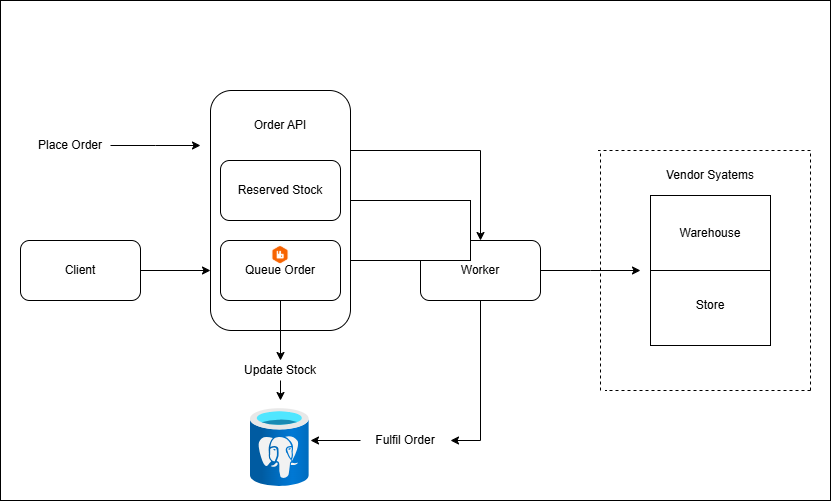

The diagram above was exported from draw.io. Its source (the exported page's mxGraphModel, read from the mxfile embedded in the PNG):
<mxGraphModel dx="1044" dy="527" grid="1" gridSize="10" guides="1" tooltips="1" connect="1" arrows="1" fold="1" page="1" pageScale="1" pageWidth="850" pageHeight="1100" math="0" shadow="0">
  <root>
    <mxCell id="0" />
    <mxCell id="1" parent="0" />
    <mxCell id="g7IYnN67bWFDBAxf9TMv-3" value="" style="rounded=0;whiteSpace=wrap;html=1;" vertex="1" parent="1">
      <mxGeometry x="20" y="50" width="830" height="500" as="geometry" />
    </mxCell>
    <mxCell id="MpQGxjhSorMaiFaPjpvF-20" style="edgeStyle=orthogonalEdgeStyle;rounded=0;orthogonalLoop=1;jettySize=auto;html=1;entryX=0;entryY=0.75;entryDx=0;entryDy=0;" parent="1" source="MpQGxjhSorMaiFaPjpvF-1" target="MpQGxjhSorMaiFaPjpvF-2" edge="1">
      <mxGeometry relative="1" as="geometry" />
    </mxCell>
    <mxCell id="MpQGxjhSorMaiFaPjpvF-1" value="Client" style="rounded=1;whiteSpace=wrap;html=1;" parent="1" vertex="1">
      <mxGeometry x="40" y="290" width="120" height="60" as="geometry" />
    </mxCell>
    <mxCell id="MpQGxjhSorMaiFaPjpvF-24" style="edgeStyle=orthogonalEdgeStyle;rounded=0;orthogonalLoop=1;jettySize=auto;html=1;exitX=1;exitY=0.25;exitDx=0;exitDy=0;entryX=0.5;entryY=0;entryDx=0;entryDy=0;" parent="1" source="MpQGxjhSorMaiFaPjpvF-2" target="MpQGxjhSorMaiFaPjpvF-3" edge="1">
      <mxGeometry relative="1" as="geometry" />
    </mxCell>
    <mxCell id="MpQGxjhSorMaiFaPjpvF-2" value="" style="rounded=1;whiteSpace=wrap;html=1;" parent="1" vertex="1">
      <mxGeometry x="230" y="140" width="140" height="240" as="geometry" />
    </mxCell>
    <mxCell id="MpQGxjhSorMaiFaPjpvF-27" style="edgeStyle=orthogonalEdgeStyle;rounded=0;orthogonalLoop=1;jettySize=auto;html=1;" parent="1" source="MpQGxjhSorMaiFaPjpvF-3" edge="1">
      <mxGeometry relative="1" as="geometry">
        <mxPoint x="660" y="320" as="targetPoint" />
      </mxGeometry>
    </mxCell>
    <mxCell id="MpQGxjhSorMaiFaPjpvF-3" value="Worker" style="rounded=1;whiteSpace=wrap;html=1;" parent="1" vertex="1">
      <mxGeometry x="440" y="290" width="120" height="60" as="geometry" />
    </mxCell>
    <mxCell id="MpQGxjhSorMaiFaPjpvF-6" value="" style="rounded=0;whiteSpace=wrap;html=1;" parent="1" vertex="1">
      <mxGeometry x="670" y="245" width="120" height="150" as="geometry" />
    </mxCell>
    <mxCell id="MpQGxjhSorMaiFaPjpvF-7" value="" style="endArrow=none;dashed=1;html=1;rounded=0;" parent="1" edge="1">
      <mxGeometry width="50" height="50" relative="1" as="geometry">
        <mxPoint x="620" y="440" as="sourcePoint" />
        <mxPoint x="620" y="200" as="targetPoint" />
      </mxGeometry>
    </mxCell>
    <mxCell id="MpQGxjhSorMaiFaPjpvF-8" value="" style="endArrow=none;dashed=1;html=1;rounded=0;" parent="1" edge="1">
      <mxGeometry width="50" height="50" relative="1" as="geometry">
        <mxPoint x="830" y="440" as="sourcePoint" />
        <mxPoint x="625" y="440" as="targetPoint" />
      </mxGeometry>
    </mxCell>
    <mxCell id="MpQGxjhSorMaiFaPjpvF-9" value="" style="endArrow=none;dashed=1;html=1;rounded=0;" parent="1" edge="1">
      <mxGeometry width="50" height="50" relative="1" as="geometry">
        <mxPoint x="830" y="440" as="sourcePoint" />
        <mxPoint x="830" y="200" as="targetPoint" />
      </mxGeometry>
    </mxCell>
    <mxCell id="MpQGxjhSorMaiFaPjpvF-10" value="" style="endArrow=none;dashed=1;html=1;rounded=0;" parent="1" edge="1">
      <mxGeometry width="50" height="50" relative="1" as="geometry">
        <mxPoint x="830" y="200" as="sourcePoint" />
        <mxPoint x="617.5" y="200" as="targetPoint" />
      </mxGeometry>
    </mxCell>
    <mxCell id="MpQGxjhSorMaiFaPjpvF-12" value="Reserved Stock" style="rounded=1;whiteSpace=wrap;html=1;" parent="1" vertex="1">
      <mxGeometry x="240" y="210" width="120" height="60" as="geometry" />
    </mxCell>
    <mxCell id="MpQGxjhSorMaiFaPjpvF-13" value="Queue Order" style="rounded=1;whiteSpace=wrap;html=1;" parent="1" vertex="1">
      <mxGeometry x="240" y="290" width="120" height="60" as="geometry" />
    </mxCell>
    <mxCell id="MpQGxjhSorMaiFaPjpvF-14" value="Order API" style="text;html=1;align=center;verticalAlign=middle;whiteSpace=wrap;rounded=0;" parent="1" vertex="1">
      <mxGeometry x="270" y="160" width="60" height="30" as="geometry" />
    </mxCell>
    <mxCell id="MpQGxjhSorMaiFaPjpvF-16" value="Warehouse" style="rounded=0;whiteSpace=wrap;html=1;" parent="1" vertex="1">
      <mxGeometry x="670" y="245" width="120" height="75" as="geometry" />
    </mxCell>
    <mxCell id="MpQGxjhSorMaiFaPjpvF-18" value="Store" style="text;html=1;align=center;verticalAlign=middle;whiteSpace=wrap;rounded=0;" parent="1" vertex="1">
      <mxGeometry x="700" y="340" width="60" height="30" as="geometry" />
    </mxCell>
    <mxCell id="MpQGxjhSorMaiFaPjpvF-19" value="Vendor Syatems" style="text;html=1;align=center;verticalAlign=middle;whiteSpace=wrap;rounded=0;" parent="1" vertex="1">
      <mxGeometry x="660" y="210" width="140" height="30" as="geometry" />
    </mxCell>
    <mxCell id="MpQGxjhSorMaiFaPjpvF-23" style="edgeStyle=orthogonalEdgeStyle;rounded=0;orthogonalLoop=1;jettySize=auto;html=1;" parent="1" source="MpQGxjhSorMaiFaPjpvF-22" edge="1">
      <mxGeometry relative="1" as="geometry">
        <mxPoint x="220" y="195" as="targetPoint" />
      </mxGeometry>
    </mxCell>
    <mxCell id="MpQGxjhSorMaiFaPjpvF-22" value="Place Order" style="text;html=1;align=center;verticalAlign=middle;whiteSpace=wrap;rounded=0;" parent="1" vertex="1">
      <mxGeometry x="50" y="180" width="80" height="30" as="geometry" />
    </mxCell>
    <mxCell id="MpQGxjhSorMaiFaPjpvF-25" style="edgeStyle=orthogonalEdgeStyle;rounded=0;orthogonalLoop=1;jettySize=auto;html=1;entryX=1;entryY=0.5;entryDx=0;entryDy=0;entryPerimeter=0;" parent="1" source="MpQGxjhSorMaiFaPjpvF-26" edge="1">
      <mxGeometry relative="1" as="geometry">
        <Array as="points" />
        <mxPoint x="330" y="490" as="targetPoint" />
      </mxGeometry>
    </mxCell>
    <mxCell id="MpQGxjhSorMaiFaPjpvF-28" style="edgeStyle=orthogonalEdgeStyle;rounded=0;orthogonalLoop=1;jettySize=auto;html=1;entryX=0.5;entryY=0;entryDx=0;entryDy=0;entryPerimeter=0;" parent="1" source="MpQGxjhSorMaiFaPjpvF-30" edge="1">
      <mxGeometry relative="1" as="geometry">
        <mxPoint x="300" y="450" as="targetPoint" />
      </mxGeometry>
    </mxCell>
    <mxCell id="MpQGxjhSorMaiFaPjpvF-29" value="" style="edgeStyle=orthogonalEdgeStyle;rounded=0;orthogonalLoop=1;jettySize=auto;html=1;entryX=0.5;entryY=0;entryDx=0;entryDy=0;entryPerimeter=0;" parent="1" source="MpQGxjhSorMaiFaPjpvF-13" target="MpQGxjhSorMaiFaPjpvF-30" edge="1">
      <mxGeometry relative="1" as="geometry">
        <mxPoint x="300" y="350" as="sourcePoint" />
        <mxPoint x="300" y="450" as="targetPoint" />
      </mxGeometry>
    </mxCell>
    <mxCell id="MpQGxjhSorMaiFaPjpvF-30" value="Update Stock" style="text;html=1;align=center;verticalAlign=middle;whiteSpace=wrap;rounded=0;" parent="1" vertex="1">
      <mxGeometry x="250" y="410" width="100" height="20" as="geometry" />
    </mxCell>
    <mxCell id="MpQGxjhSorMaiFaPjpvF-32" value="" style="edgeStyle=orthogonalEdgeStyle;rounded=0;orthogonalLoop=1;jettySize=auto;html=1;entryX=1;entryY=0.5;entryDx=0;entryDy=0;entryPerimeter=0;" parent="1" source="MpQGxjhSorMaiFaPjpvF-3" target="MpQGxjhSorMaiFaPjpvF-26" edge="1">
      <mxGeometry relative="1" as="geometry">
        <mxPoint x="500" y="350" as="sourcePoint" />
        <mxPoint x="330" y="490" as="targetPoint" />
        <Array as="points">
          <mxPoint x="500" y="490" />
        </Array>
      </mxGeometry>
    </mxCell>
    <mxCell id="MpQGxjhSorMaiFaPjpvF-26" value="Fulfil Order" style="text;html=1;align=center;verticalAlign=middle;whiteSpace=wrap;rounded=0;" parent="1" vertex="1">
      <mxGeometry x="380" y="475" width="90" height="30" as="geometry" />
    </mxCell>
    <mxCell id="qBVkDZ2APMXtLIzxMqd4-2" value="" style="shape=image;verticalLabelPosition=bottom;labelBackgroundColor=default;verticalAlign=top;aspect=fixed;imageAspect=0;image=https://www.ibm.com/content/dam/adobe-cms/instana/media_logo/Rabbit.png/_jcr_content/renditions/cq5dam.web.1280.1280.png;" parent="1" vertex="1">
      <mxGeometry x="280.63" y="290" width="38.74" height="29.22" as="geometry" />
    </mxCell>
    <mxCell id="qBVkDZ2APMXtLIzxMqd4-3" value="" style="image;aspect=fixed;html=1;points=[];align=center;fontSize=12;image=img/lib/azure2/databases/Azure_Database_PostgreSQL_Server.svg;" parent="1" vertex="1">
      <mxGeometry x="270" y="458" width="58.63" height="78.17" as="geometry" />
    </mxCell>
    <mxCell id="g7IYnN67bWFDBAxf9TMv-2" value="" style="rounded=0;whiteSpace=wrap;html=1;" vertex="1" parent="1">
      <mxGeometry x="370" y="250" width="120" height="60" as="geometry" />
    </mxCell>
  </root>
</mxGraphModel>